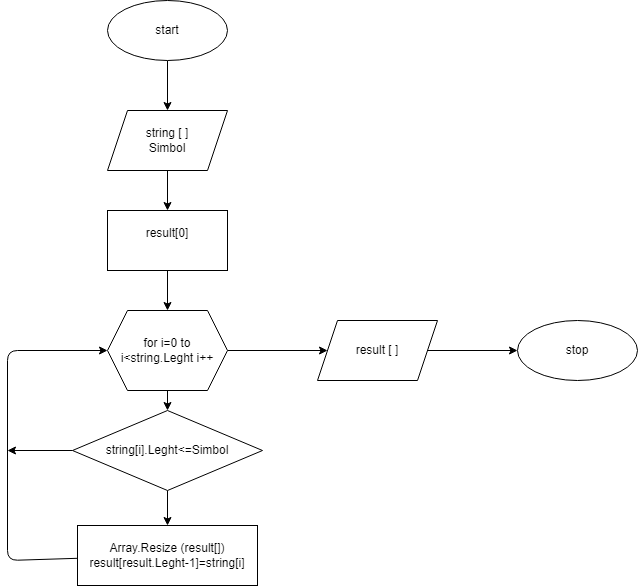

The diagram above was exported from draw.io. Its source (the exported page's mxGraphModel, read from the mxfile embedded in the PNG):
<mxGraphModel dx="566" dy="118" grid="1" gridSize="10" guides="1" tooltips="1" connect="1" arrows="1" fold="1" page="1" pageScale="1" pageWidth="827" pageHeight="1169" math="0" shadow="0">
  <root>
    <mxCell id="0" />
    <mxCell id="1" parent="0" />
    <mxCell id="5" value="" style="edgeStyle=none;html=1;" edge="1" parent="1" source="2" target="3">
      <mxGeometry relative="1" as="geometry" />
    </mxCell>
    <mxCell id="2" value="start" style="ellipse;whiteSpace=wrap;html=1;" vertex="1" parent="1">
      <mxGeometry x="120" y="30" width="120" height="60" as="geometry" />
    </mxCell>
    <mxCell id="6" value="" style="edgeStyle=none;html=1;" edge="1" parent="1" source="3" target="4">
      <mxGeometry relative="1" as="geometry" />
    </mxCell>
    <mxCell id="3" value="string [ ]&lt;br&gt;Simbol&lt;br&gt;" style="shape=parallelogram;perimeter=parallelogramPerimeter;whiteSpace=wrap;html=1;fixedSize=1;" vertex="1" parent="1">
      <mxGeometry x="120" y="140" width="120" height="60" as="geometry" />
    </mxCell>
    <mxCell id="8" value="" style="edgeStyle=none;html=1;" edge="1" parent="1" source="4" target="7">
      <mxGeometry relative="1" as="geometry" />
    </mxCell>
    <mxCell id="4" value="&lt;span&gt;result[0]&lt;br&gt;&lt;br&gt;&lt;/span&gt;" style="whiteSpace=wrap;html=1;" vertex="1" parent="1">
      <mxGeometry x="120" y="240" width="120" height="60" as="geometry" />
    </mxCell>
    <mxCell id="12" value="" style="edgeStyle=none;html=1;" edge="1" parent="1" source="7" target="11">
      <mxGeometry relative="1" as="geometry" />
    </mxCell>
    <mxCell id="19" value="" style="edgeStyle=none;html=1;" edge="1" parent="1" source="7" target="17">
      <mxGeometry relative="1" as="geometry" />
    </mxCell>
    <mxCell id="7" value="for i=0 to i&amp;lt;string.Leght i++" style="shape=hexagon;perimeter=hexagonPerimeter2;whiteSpace=wrap;html=1;fixedSize=1;" vertex="1" parent="1">
      <mxGeometry x="120" y="340" width="120" height="80" as="geometry" />
    </mxCell>
    <mxCell id="15" style="edgeStyle=none;html=1;exitX=0;exitY=0.5;exitDx=0;exitDy=0;" edge="1" parent="1" source="11">
      <mxGeometry relative="1" as="geometry">
        <mxPoint x="20" y="480" as="targetPoint" />
      </mxGeometry>
    </mxCell>
    <mxCell id="16" value="" style="edgeStyle=none;html=1;" edge="1" parent="1" source="11" target="13">
      <mxGeometry relative="1" as="geometry" />
    </mxCell>
    <mxCell id="11" value="string[i].Leght&amp;lt;=Simbol" style="rhombus;whiteSpace=wrap;html=1;" vertex="1" parent="1">
      <mxGeometry x="85" y="440" width="190" height="80" as="geometry" />
    </mxCell>
    <mxCell id="14" style="edgeStyle=none;html=1;entryX=0;entryY=0.5;entryDx=0;entryDy=0;" edge="1" parent="1" source="13" target="7">
      <mxGeometry relative="1" as="geometry">
        <Array as="points">
          <mxPoint x="20" y="590" />
          <mxPoint x="20" y="380" />
        </Array>
      </mxGeometry>
    </mxCell>
    <mxCell id="13" value="Array.Resize (result[])&lt;br&gt;result[result.Leght-1]=string[i]" style="whiteSpace=wrap;html=1;" vertex="1" parent="1">
      <mxGeometry x="90" y="555" width="180" height="60" as="geometry" />
    </mxCell>
    <mxCell id="21" value="" style="edgeStyle=none;html=1;" edge="1" parent="1" source="17" target="20">
      <mxGeometry relative="1" as="geometry" />
    </mxCell>
    <mxCell id="17" value="result [ ]" style="shape=parallelogram;perimeter=parallelogramPerimeter;whiteSpace=wrap;html=1;fixedSize=1;" vertex="1" parent="1">
      <mxGeometry x="330" y="350" width="120" height="60" as="geometry" />
    </mxCell>
    <mxCell id="20" value="stop" style="ellipse;whiteSpace=wrap;html=1;" vertex="1" parent="1">
      <mxGeometry x="530" y="350" width="120" height="60" as="geometry" />
    </mxCell>
  </root>
</mxGraphModel>